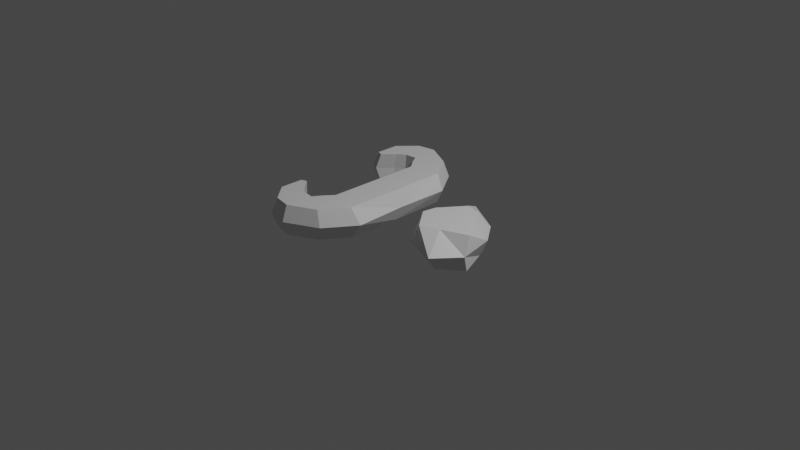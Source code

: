# Source: flintandsteel.blend  (saved by Blender 2.83.18; exported with 4.5.12 LTS)
import bpy
from mathutils import Matrix  # noqa: F401  (used for matrix-valued properties, if any)

bpy.ops.wm.read_factory_settings(use_empty=True)
scene = bpy.context.scene
scene.name = 'Scene'

# ---- collections
col_collection = bpy.data.collections.new('Collection'); scene.collection.children.link(col_collection)

# ---- materials (node trees are filled in below, after node groups)
mat_material = bpy.data.materials.new('Material')
mat_material.alpha_threshold = 0.0
mat_material.use_transparent_shadow = False
mat_material.line_color = (0.0, 0.0, 0.0, 1.0)

# ---- material node trees
mat_material.use_nodes = True; mat_material.node_tree.nodes.clear()
_N = mat_material.node_tree.nodes; _L = mat_material.node_tree.links
n0 = _N.new('ShaderNodeOutputMaterial'); n0.name = 'Material Output'; n0.location = (300, 300)
n1 = _N.new('ShaderNodeBsdfPrincipled'); n1.name = 'Principled BSDF'; n1.location = (10, 300)
n1.distribution = 'GGX'
n1.subsurface_method = 'BURLEY'
n1.inputs[2].default_value = 0.4
n1.inputs[3].default_value = 1.45
n1.inputs[27].default_value = (0.0, 0.0, 0.0, 1.0)
n1.inputs[28].default_value = 1.0
_L.new(n1.outputs[0], n0.inputs[0])
n0.is_active_output = True

# ---- world
world_world = bpy.data.worlds.new('World'); scene.world = world_world
world_world.use_nodes = True; world_world.node_tree.nodes.clear()
_N = world_world.node_tree.nodes; _L = world_world.node_tree.links
n0 = _N.new('ShaderNodeOutputWorld'); n0.name = 'World Output'; n0.location = (300, 300)
n1 = _N.new('ShaderNodeBackground'); n1.name = 'Background'; n1.location = (10, 300)
n1.inputs[0].default_value = (0.05088, 0.05088, 0.05088, 1.0)
_L.new(n1.outputs[0], n0.inputs[0])
n0.is_active_output = True
world_world.color = (0.05088, 0.05088, 0.05088)
world_world.use_sun_shadow = False
world_world.sun_shadow_jitter_overblur = 0.0

# ---- cameras
cam_camera = bpy.data.cameras.new('Camera')
cam_camera.clip_end = 100.0
cam_camera.ortho_scale = 7.314

# ---- lights
light_light = bpy.data.lights.new('Light', 'POINT')
light_light.transmission_factor = 0.0
light_light.energy = 1000.0
light_light.shadow_soft_size = 0.1
light_light.shadow_maximum_resolution = 0.006
light_light.use_absolute_resolution = True

# ---- meshes
me_cube = bpy.data.meshes.new('Cube')
me_cube.from_pydata([(-0.8202, -1.253, 0.5133), (-0.8202, -1.253, -0.5133), (-2.313, -2.561, 0.5133), (-2.313, -2.561, -0.5133), (-1.818, -1.011, 0.5133), (-1.818, -1.011, -0.5133), (-2.256, -1.627, 0.5133), (-2.256, -1.627, -0.5133), (-0.7909, 0.6211, -0.5133), (-1.817, 0.6211, -0.5133), (-0.7909, 0.6211, 0.5133), (-1.817, 0.6211, 0.5133), (-2.256, 2.87, -0.5133), (-2.256, 2.87, 0.5133), (-1.818, 2.254, -0.5133), (-1.818, 2.254, 0.5133), (-2.069, -1.324, -0.5133), (-1.399, -2.102, 0.5133), (-2.069, -1.324, 0.5133), (-1.399, -2.102, -0.5133), (-2.313, 3.803, -0.5133), (-2.313, 3.803, 0.5133), (-0.8202, 2.495, -0.5133), (-0.8202, 2.495, 0.5133), (-2.649, -1.581, -0.5133), (-2.649, -1.581, 0.5133), (-2.913, -2.449, 0.5133), (-2.913, -2.449, -0.5133), (-2.918, -1.375, -0.5133), (-2.918, -1.375, 0.5133), (-3.459, -1.85, 0.5133), (-3.459, -1.85, -0.5133), (-3.265, -0.9922, -0.5133), (-3.265, -0.9922, 0.5133), (-3.461, -1.061, 0.5133), (-3.461, -1.061, -0.5133), (-0.4686, -1.178, 0.0), (-2.284, -2.769, 0.0), (-2.215, -1.633, 0.0), (-1.682, -0.8841, 0.0), (-2.069, 2.566, -0.5133), (-1.399, 3.344, 0.5133), (-2.069, 2.566, 0.5133), (-1.399, 3.344, -0.5133), (-2.649, 2.823, -0.5133), (-2.649, 2.823, 0.5133), (-2.913, 3.691, 0.5133), (-2.913, 3.691, -0.5133), (-2.918, 2.617, -0.5133), (-2.918, 2.617, 0.5133), (-3.459, 3.092, 0.5133), (-3.459, 3.092, -0.5133), (-3.265, 2.234, -0.5133), (-3.265, 2.234, 0.5133), (-3.461, 2.303, 0.5133), (-3.461, 2.303, -0.5133), (-0.5588, 0.6211, 0.0), (-2.05, 0.6211, 0.0), (-2.289, 3.971, 0.0), (-0.5375, 2.435, 0.0), (-2.223, 2.874, 0.0), (-1.709, 2.151, 0.0), (-1.172, -2.21, 0.0), (-1.988, -1.264, 0.0), (-2.694, -1.577, 0.0), (-3.015, -2.633, 0.0), (-3.02, -1.326, 0.0), (-3.679, -1.904, 0.0), (-3.442, -0.8609, 0.0), (-3.681, -0.9448, 0.0), (-1.217, 3.431, 0.0), (-2.003, 2.518, 0.0), (-2.685, 2.82, 0.0), (-2.995, 3.839, 0.0), (-3.0, 2.578, 0.0), (-3.636, 3.136, 0.0), (-3.407, 2.129, 0.0), (-3.638, 2.21, 0.0), (1.341, -0.1867, -0.5561), (1.553, -0.6575, 0.5561), (0.8096, 0.4398, -0.5561), (1.028, 0.5472, 0.5561), (3.07, -0.1847, -0.5561), (3.015, -0.05163, 0.5561), (2.559, 1.048, -0.5561), (2.213, 1.23, 0.5561), (0.9525, 0.09482, -0.5561), (1.306, -0.7595, 0.0), (0.9525, 0.09482, 0.5561), (0.5986, 0.9491, 0.0), (1.453, 1.303, -0.5561), (1.626, 1.375, 0.5561), (2.307, 1.657, 0.0), (2.661, 0.8027, -0.5561), (2.496, 0.7344, 0.5561), (3.146, -0.3683, 0.0), (2.308, -0.7612, -0.5561), (2.161, -0.4055, 0.5561), (1.807, 0.4487, 0.5561), (1.807, 0.4487, -0.5561), (2.482, -1.18, 0.0), (2.88, 0.8932, 0.0), (1.008, 2.376, 0.0), (1.08, 0.1476, 0.0)], [], [(17, 18, 6, 2), (38, 7, 24, 64), (63, 18, 4, 39), (16, 19, 3, 7), (62, 17, 2, 37), (39, 4, 11, 57), (61, 57, 11, 15), (1, 5, 9, 8), (4, 0, 10, 11), (36, 1, 8, 56), (15, 11, 10, 23), (59, 56, 8, 22), (70, 58, 21, 41), (22, 8, 9, 14), (41, 21, 13, 42), (71, 61, 15, 42), (60, 72, 44, 12), (40, 12, 20, 43), (36, 0, 17, 62), (5, 1, 19, 16), (38, 6, 18, 63), (0, 4, 18, 17), (24, 27, 31, 28), (7, 3, 27, 24), (2, 6, 25, 26), (37, 2, 26, 65), (30, 29, 33, 34), (65, 26, 30, 67), (26, 25, 29, 30), (64, 24, 28, 66), (69, 34, 33, 68), (66, 28, 32, 68), (28, 31, 35, 32), (67, 30, 34, 69), (59, 70, 41, 23), (14, 40, 43, 22), (60, 71, 42, 13), (23, 41, 42, 15), (44, 48, 51, 47), (12, 44, 47, 20), (21, 46, 45, 13), (58, 73, 46, 21), (50, 54, 53, 49), (73, 75, 50, 46), (46, 50, 49, 45), (72, 74, 48, 44), (77, 76, 53, 54), (74, 76, 52, 48), (48, 52, 55, 51), (75, 77, 54, 50), (51, 55, 77, 75), (49, 53, 76, 74), (55, 52, 76, 77), (45, 49, 74, 72), (47, 51, 75, 73), (20, 47, 73, 58), (12, 40, 71, 60), (22, 43, 70, 59), (31, 67, 69, 35), (29, 66, 68, 33), (35, 69, 68, 32), (25, 64, 66, 29), (27, 65, 67, 31), (3, 37, 65, 27), (7, 38, 63, 16), (1, 36, 62, 19), (13, 45, 72, 60), (40, 14, 61, 71), (43, 20, 58, 70), (23, 10, 56, 59), (0, 36, 56, 10), (14, 9, 57, 61), (5, 39, 57, 9), (19, 62, 37, 3), (16, 63, 39, 5), (6, 38, 64, 25), (103, 88, 81, 89), (102, 91, 85, 92), (101, 94, 83, 95), (100, 97, 79, 87), (99, 93, 82, 96), (98, 88, 79, 97), (94, 98, 97, 83), (85, 91, 98, 94), (91, 81, 88, 98), (86, 99, 96, 78), (80, 90, 99, 86), (90, 84, 93, 99), (96, 100, 87, 78), (82, 95, 100, 96), (95, 83, 97, 100), (93, 101, 95, 82), (84, 92, 101, 93), (92, 85, 94, 101), (90, 102, 92, 84), (80, 89, 102, 90), (89, 81, 91, 102), (86, 103, 89, 80), (78, 87, 103, 86), (87, 79, 88, 103)])
_uv = me_cube.uv_layers.new(name='UVMap')
_uv.uv.foreach_set('vector', [0.08409, 0.1804, 0.1887, 0.2255, 0.2009, 0.1806, 0.1257, 0.1026, 0.5302, 0.2112, 0.4753, 0.1806, 0.5048, 0.1384, 0.557, 0.1696, 0.2407, 0.252, 0.1887, 0.2255, 0.1767, 0.2738, 0.2335, 0.2989, 0.4631, 0.2255, 0.3585, 0.1804, 0.4001, 0.1026, 0.4753, 0.1806, 0.03123, 0.1702, 0.08409, 0.1804, 0.1257, 0.1026, 0.08542, 0.06966, 0.2335, 0.2989, 0.1767, 0.2738, 0.1755, 0.4626, 0.2373, 0.4624, 0.2365, 0.6279, 0.2373, 0.4624, 0.1755, 0.4626, 0.1804, 0.6506, 0.3346, 0.2747, 0.4511, 0.2738, 0.4499, 0.4626, 0.3465, 0.4639, 0.1767, 0.2738, 0.06017, 0.2747, 0.07213, 0.4639, 0.1755, 0.4626, 0.2746, 0.2858, 0.3346, 0.2747, 0.3465, 0.4639, 0.2892, 0.4648, 0.1804, 0.6506, 0.1755, 0.4626, 0.07213, 0.4639, 0.06542, 0.6519, 0.2834, 0.6451, 0.2892, 0.4648, 0.3465, 0.4639, 0.3398, 0.6519, 0.04037, 0.7556, 0.09349, 0.8517, 0.1322, 0.8194, 0.09051, 0.7439, 0.3398, 0.6519, 0.3465, 0.4639, 0.4499, 0.4626, 0.4548, 0.6506, 0.09051, 0.7439, 0.1322, 0.8194, 0.2053, 0.7425, 0.193, 0.6982, 0.2449, 0.6731, 0.2365, 0.6279, 0.1804, 0.6506, 0.193, 0.6982, 0.5343, 0.7126, 0.5603, 0.7528, 0.5088, 0.784, 0.4797, 0.7425, 0.4674, 0.6982, 0.4797, 0.7425, 0.4066, 0.8194, 0.3649, 0.7439, 0.0001774, 0.2858, 0.06017, 0.2747, 0.08409, 0.1804, 0.03123, 0.1702, 0.4511, 0.2738, 0.3346, 0.2747, 0.3585, 0.1804, 0.4631, 0.2255, 0.2558, 0.2112, 0.2009, 0.1806, 0.1887, 0.2255, 0.2407, 0.252, 0.06017, 0.2747, 0.1767, 0.2738, 0.1887, 0.2255, 0.08409, 0.1804, 0.5048, 0.1384, 0.4415, 0.06882, 0.5045, 0.05193, 0.5322, 0.11, 0.4753, 0.1806, 0.4001, 0.1026, 0.4415, 0.06882, 0.5048, 0.1384, 0.1257, 0.1026, 0.2009, 0.1806, 0.2304, 0.1384, 0.1671, 0.06882, 0.08542, 0.06966, 0.1257, 0.1026, 0.1671, 0.06882, 0.1424, 0.02106, 0.2301, 0.05193, 0.2578, 0.11, 0.2884, 0.08179, 0.2843, 0.06772, 0.1424, 0.02106, 0.1671, 0.06882, 0.2301, 0.05193, 0.2385, 0.0001774, 0.1671, 0.06882, 0.2304, 0.1384, 0.2578, 0.11, 0.2301, 0.05193, 0.557, 0.1696, 0.5048, 0.1384, 0.5322, 0.11, 0.5848, 0.1326, 0.3245, 0.03994, 0.2843, 0.06772, 0.2884, 0.08179, 0.3316, 0.06617, 0.5848, 0.1326, 0.5322, 0.11, 0.5628, 0.08179, 0.606, 0.06617, 0.5322, 0.11, 0.5045, 0.05193, 0.5587, 0.06772, 0.5628, 0.08179, 0.2385, 0.0001774, 0.2301, 0.05193, 0.2843, 0.06772, 0.3245, 0.03994, 0.009021, 0.6451, 0.04037, 0.7556, 0.09051, 0.7439, 0.06542, 0.6519, 0.4548, 0.6506, 0.4674, 0.6982, 0.3649, 0.7439, 0.3398, 0.6519, 0.2599, 0.7126, 0.2449, 0.6731, 0.193, 0.6982, 0.2053, 0.7425, 0.06542, 0.6519, 0.09051, 0.7439, 0.193, 0.6982, 0.1804, 0.6506, 0.5088, 0.784, 0.5355, 0.8121, 0.5084, 0.8682, 0.4473, 0.8521, 0.4797, 0.7425, 0.5088, 0.784, 0.4473, 0.8521, 0.4066, 0.8194, 0.1322, 0.8194, 0.1729, 0.8521, 0.2344, 0.784, 0.2053, 0.7425, 0.09349, 0.8517, 0.1491, 0.8987, 0.1729, 0.8521, 0.1322, 0.8194, 0.234, 0.8682, 0.2858, 0.8532, 0.29, 0.8398, 0.2611, 0.8121, 0.1491, 0.8987, 0.2421, 0.9179, 0.234, 0.8682, 0.1729, 0.8521, 0.1729, 0.8521, 0.234, 0.8682, 0.2611, 0.8121, 0.2344, 0.784, 0.5603, 0.7528, 0.5866, 0.7889, 0.5355, 0.8121, 0.5088, 0.784, 0.324, 0.879, 0.3316, 0.8539, 0.29, 0.8398, 0.2858, 0.8532, 0.5866, 0.7889, 0.606, 0.8539, 0.5644, 0.8398, 0.5355, 0.8121, 0.5355, 0.8121, 0.5644, 0.8398, 0.5602, 0.8532, 0.5084, 0.8682, 0.2421, 0.9179, 0.324, 0.879, 0.2858, 0.8532, 0.234, 0.8682, 0.5084, 0.8682, 0.5602, 0.8532, 0.5984, 0.879, 0.5165, 0.9179, 0.2611, 0.8121, 0.29, 0.8398, 0.3316, 0.8539, 0.3122, 0.7889, 0.5602, 0.8532, 0.5644, 0.8398, 0.606, 0.8539, 0.5984, 0.879, 0.2344, 0.784, 0.2611, 0.8121, 0.3122, 0.7889, 0.2859, 0.7528, 0.4473, 0.8521, 0.5084, 0.8682, 0.5165, 0.9179, 0.4235, 0.8987, 0.4066, 0.8194, 0.4473, 0.8521, 0.4235, 0.8987, 0.3679, 0.8517, 0.4797, 0.7425, 0.4674, 0.6982, 0.5193, 0.6731, 0.5343, 0.7126, 0.3398, 0.6519, 0.3649, 0.7439, 0.3148, 0.7556, 0.2834, 0.6451, 0.5045, 0.05193, 0.5129, 0.0001774, 0.5989, 0.03994, 0.5587, 0.06772, 0.2578, 0.11, 0.3104, 0.1326, 0.3316, 0.06617, 0.2884, 0.08179, 0.5587, 0.06772, 0.5989, 0.03994, 0.606, 0.06617, 0.5628, 0.08179, 0.2304, 0.1384, 0.2826, 0.1696, 0.3104, 0.1326, 0.2578, 0.11, 0.4415, 0.06882, 0.4168, 0.02106, 0.5129, 0.0001774, 0.5045, 0.05193, 0.4001, 0.1026, 0.3598, 0.06966, 0.4168, 0.02106, 0.4415, 0.06882, 0.4753, 0.1806, 0.5302, 0.2112, 0.5151, 0.252, 0.4631, 0.2255, 0.3346, 0.2747, 0.2746, 0.2858, 0.3056, 0.1702, 0.3585, 0.1804, 0.2053, 0.7425, 0.2344, 0.784, 0.2859, 0.7528, 0.2599, 0.7126, 0.4674, 0.6982, 0.4548, 0.6506, 0.5109, 0.6279, 0.5193, 0.6731, 0.3649, 0.7439, 0.4066, 0.8194, 0.3679, 0.8517, 0.3148, 0.7556, 0.06542, 0.6519, 0.07213, 0.4639, 0.01483, 0.4648, 0.009021, 0.6451, 0.06017, 0.2747, 0.0001774, 0.2858, 0.01483, 0.4648, 0.07213, 0.4639, 0.4548, 0.6506, 0.4499, 0.4626, 0.5117, 0.4624, 0.5109, 0.6279, 0.4511, 0.2738, 0.5079, 0.2989, 0.5117, 0.4624, 0.4499, 0.4626, 0.3585, 0.1804, 0.3056, 0.1702, 0.3598, 0.06966, 0.4001, 0.1026, 0.4631, 0.2255, 0.5151, 0.252, 0.5079, 0.2989, 0.4511, 0.2738, 0.2009, 0.1806, 0.2558, 0.2112, 0.2826, 0.1696, 0.2304, 0.1384, 0.9372, 0.7364, 0.8921, 0.7032, 0.9119, 0.6663, 0.9994, 0.6453, 0.9994, 0.4683, 0.8881, 0.5619, 0.8264, 0.558, 0.8247, 0.4797, 0.725, 0.5413, 0.7844, 0.5942, 0.7263, 0.6473, 0.6637, 0.6724, 0.7064, 0.7873, 0.779, 0.7104, 0.8307, 0.734, 0.8473, 0.7973, 0.8392, 0.2878, 0.7717, 0.3434, 0.7232, 0.2717, 0.7576, 0.2003, 0.8371, 0.641, 0.8921, 0.7032, 0.8307, 0.734, 0.779, 0.7104, 0.7844, 0.5942, 0.8371, 0.641, 0.779, 0.7104, 0.7263, 0.6473, 0.8264, 0.558, 0.8881, 0.5619, 0.8371, 0.641, 0.7844, 0.5942, 0.8881, 0.5619, 0.9119, 0.6663, 0.8921, 0.7032, 0.8371, 0.641, 0.9016, 0.2369, 0.8392, 0.2878, 0.7576, 0.2003, 0.8643, 0.2141, 0.9228, 0.2599, 0.901, 0.3592, 0.8392, 0.2878, 0.9016, 0.2369, 0.901, 0.3592, 0.7884, 0.3629, 0.7717, 0.3434, 0.8392, 0.2878, 0.7576, 0.2003, 0.7088, 0.1445, 0.8494, 0.1257, 0.8643, 0.2141, 0.7232, 0.2717, 0.6637, 0.256, 0.7088, 0.1445, 0.7576, 0.2003, 0.6637, 0.6724, 0.7263, 0.6473, 0.779, 0.7104, 0.7064, 0.7873, 0.7717, 0.3434, 0.7202, 0.3869, 0.6637, 0.256, 0.7232, 0.2717, 0.7884, 0.3629, 0.818, 0.452, 0.7202, 0.3869, 0.7717, 0.3434, 0.8247, 0.4797, 0.8264, 0.558, 0.7844, 0.5942, 0.725, 0.5413, 0.901, 0.3592, 0.9998, 0.4679, 0.818, 0.452, 0.7884, 0.3629, 0.9228, 0.2599, 0.9998, 0.2866, 0.9998, 0.4679, 0.901, 0.3592, 0.9994, 0.6453, 0.9119, 0.6663, 0.8881, 0.5619, 0.9994, 0.4683, 0.9016, 0.2369, 0.9398, 0.1922, 0.9998, 0.2866, 0.9228, 0.2599, 0.8643, 0.2141, 0.8494, 0.1257, 0.9398, 0.1922, 0.9016, 0.2369, 0.8473, 0.7973, 0.8307, 0.734, 0.8921, 0.7032, 0.9372, 0.7364])
me_cube.materials.append(mat_material)
me_cube.use_remesh_preserve_volume = False
me_cube.use_remesh_preserve_attributes = False
me_cube.use_mirror_vertex_groups = False
me_cube.update()

# ---- objects
ob_flintandsteel = bpy.data.objects.new('Flintandsteel', me_cube)
ob_light = bpy.data.objects.new('Light', light_light)
ob_camera = bpy.data.objects.new('Camera', cam_camera)

# ---- transforms, parenting, visibility, modifiers, constraints
ob_flintandsteel.location = (0.0, 0.0, 0.0)
ob_flintandsteel.scale = (0.3278, 0.3278, 0.3278)
ob_flintandsteel.lock_rotations_4d = False
ob_flintandsteel.empty_display_type = 'ARROWS'
ob_flintandsteel.lineart.crease_threshold = 0.0
ob_light.location = (4.076, 1.005, 5.904)
ob_light.rotation_euler = (0.6503, 0.05522, 1.866)
ob_light.lock_rotations_4d = False
ob_light.empty_display_type = 'ARROWS'
ob_light.color = (0.0, 0.0, 0.0, 0.0)
ob_light.lineart.crease_threshold = 0.0
ob_camera.location = (7.359, -6.926, 4.958)
ob_camera.rotation_euler = (1.109, 0.0, 0.8149)
ob_camera.lock_rotations_4d = False
ob_camera.empty_display_type = 'ARROWS'
ob_camera.color = (0.0, 0.0, 0.0, 0.0)
ob_camera.display_type = 'WIRE'
ob_camera.lineart.crease_threshold = 0.0

# ---- collection membership
col_collection.objects.link(ob_flintandsteel)
col_collection.objects.link(ob_light)
col_collection.objects.link(ob_camera)

# ---- scene / render settings (as saved in the file)
scene.camera = ob_camera
scene.frame_start = 1; scene.frame_end = 250; scene.frame_set(1)
scene.render.engine = 'BLENDER_EEVEE_NEXT'
scene.cycles.use_denoising = False
scene.cycles.samples = 128
scene.cycles.sampling_pattern = 'TABULATED_SOBOL'
scene.cycles.use_adaptive_sampling = False
scene.cycles.use_light_tree = False
scene.view_settings.view_transform = 'Filmic'
bpy.context.view_layer.update()
